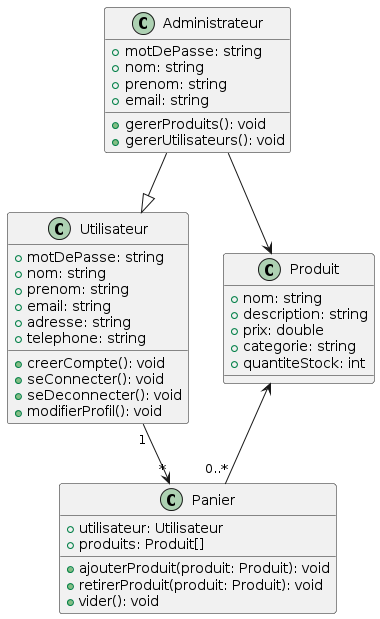

The diagram above was rendered by PlantUML. Its source (embedded in the PNG):
@startuml
class Utilisateur {
  + motDePasse: string
  + nom: string
  + prenom: string
  + email: string
  + adresse: string
  + telephone: string
  + creerCompte(): void
  + seConnecter(): void
  + seDeconnecter(): void
  + modifierProfil(): void
}

class Administrateur {
  + motDePasse: string
  + nom: string
  + prenom: string
  + email: string
  + gererProduits(): void
  + gererUtilisateurs(): void
  
}

class Produit {
  + nom: string
  + description: string
  + prix: double
  + categorie: string
  + quantiteStock: int
}

class Panier {
  + utilisateur: Utilisateur
  + produits: Produit[]
  + ajouterProduit(produit: Produit): void
  + retirerProduit(produit: Produit): void
  + vider(): void
}

Utilisateur "1" --> "*" Panier
Administrateur --|> Utilisateur
Produit <-- "0..*" Panier
Administrateur --> Produit
@enduml